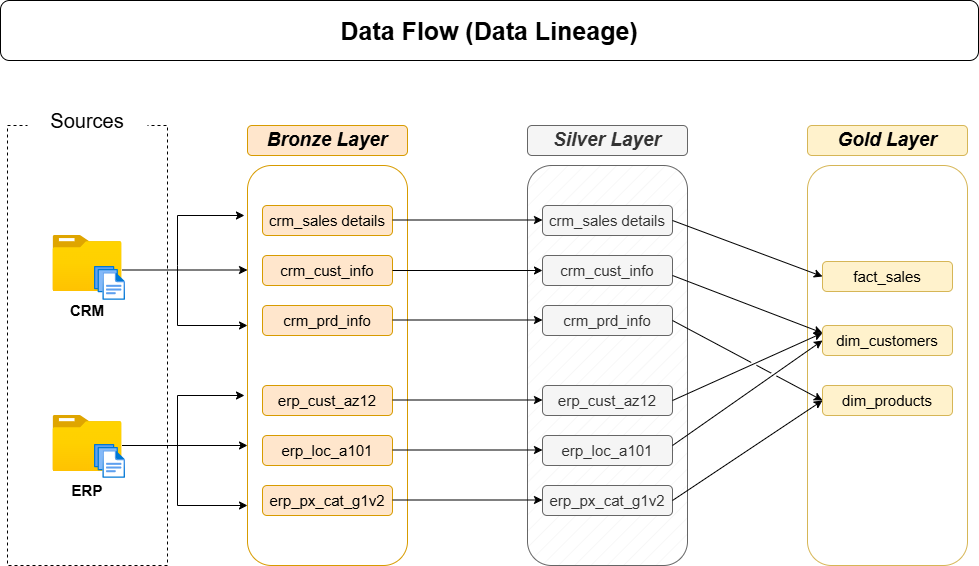

The diagram above was exported from draw.io. Its source (the exported page's mxGraphModel, read from the mxfile embedded in the PNG):
<mxGraphModel dx="1013" dy="1032" grid="0" gridSize="10" guides="1" tooltips="1" connect="1" arrows="1" fold="1" page="0" pageScale="1" pageWidth="1100" pageHeight="1700" math="0" shadow="0">
  <root>
    <mxCell id="0" />
    <mxCell id="1" parent="0" />
    <mxCell id="d7tPn_-yFazsJQ7vgHZz-1" parent="1" style="rounded=0;whiteSpace=wrap;html=1;fillColor=none;dashed=1;" value="" vertex="1">
      <mxGeometry height="440" width="160" x="40" y="80" as="geometry" />
    </mxCell>
    <mxCell id="d7tPn_-yFazsJQ7vgHZz-2" parent="1" style="rounded=1;whiteSpace=wrap;html=1;fillColor=default;strokeColor=none;" value="&lt;font style=&quot;font-size: 20px;&quot;&gt;Sources&lt;/font&gt;" vertex="1">
      <mxGeometry height="30" width="120" x="60" y="60" as="geometry" />
    </mxCell>
    <mxCell id="d7tPn_-yFazsJQ7vgHZz-5" parent="1" style="image;aspect=fixed;html=1;points=[];align=center;fontSize=12;image=img/lib/azure2/general/Folder_Blank.svg;" value="" vertex="1">
      <mxGeometry height="56.00000000000001" width="69" x="85.5" y="190" as="geometry" />
    </mxCell>
    <mxCell id="d7tPn_-yFazsJQ7vgHZz-6" parent="1" style="text;html=1;whiteSpace=wrap;strokeColor=none;fillColor=none;align=center;verticalAlign=middle;rounded=0;" value="&lt;b&gt;&lt;font style=&quot;font-size: 15px;&quot;&gt;CRM&lt;/font&gt;&lt;/b&gt;" vertex="1">
      <mxGeometry height="30" width="60" x="90" y="250" as="geometry" />
    </mxCell>
    <mxCell id="d7tPn_-yFazsJQ7vgHZz-7" parent="1" style="image;aspect=fixed;html=1;points=[];align=center;fontSize=12;image=img/lib/azure2/general/Folder_Blank.svg;" value="" vertex="1">
      <mxGeometry height="56.00000000000001" width="69" x="85.5" y="370" as="geometry" />
    </mxCell>
    <mxCell id="d7tPn_-yFazsJQ7vgHZz-8" parent="1" style="text;html=1;whiteSpace=wrap;strokeColor=none;fillColor=none;align=center;verticalAlign=middle;rounded=0;" value="&lt;span style=&quot;font-size: 15px;&quot;&gt;&lt;b&gt;ERP&lt;/b&gt;&lt;/span&gt;" vertex="1">
      <mxGeometry height="30" width="60" x="90" y="430" as="geometry" />
    </mxCell>
    <mxCell id="d7tPn_-yFazsJQ7vgHZz-9" parent="1" style="rounded=1;whiteSpace=wrap;html=1;fillColor=none;strokeColor=#d79b00;fillStyle=hatch;gradientColor=none;" value="" vertex="1">
      <mxGeometry height="400" width="160" x="280" y="120" as="geometry" />
    </mxCell>
    <mxCell id="d7tPn_-yFazsJQ7vgHZz-14" parent="1" style="rounded=1;whiteSpace=wrap;html=1;fillColor=#ffe6cc;strokeColor=#d79b00;" value="&lt;font style=&quot;font-size: 19px;&quot;&gt;&lt;b&gt;&lt;i&gt;Bronze Layer&lt;/i&gt;&lt;/b&gt;&lt;/font&gt;" vertex="1">
      <mxGeometry height="30" width="160" x="280" y="80" as="geometry" />
    </mxCell>
    <mxCell id="d7tPn_-yFazsJQ7vgHZz-15" parent="1" style="rounded=1;whiteSpace=wrap;html=1;fillColor=#ffe6cc;strokeColor=#d79b00;" value="&lt;font style=&quot;font-size: 15px;&quot;&gt;crm_sales details&lt;/font&gt;" vertex="1">
      <mxGeometry height="30" width="130" x="295" y="160" as="geometry" />
    </mxCell>
    <mxCell id="d7tPn_-yFazsJQ7vgHZz-16" parent="1" style="rounded=1;whiteSpace=wrap;html=1;fillColor=#ffe6cc;strokeColor=#d79b00;" value="&lt;font style=&quot;font-size: 15px;&quot;&gt;crm_cust_info&lt;/font&gt;" vertex="1">
      <mxGeometry height="30" width="130" x="295" y="210" as="geometry" />
    </mxCell>
    <mxCell id="d7tPn_-yFazsJQ7vgHZz-17" parent="1" style="rounded=1;whiteSpace=wrap;html=1;fillColor=#ffe6cc;strokeColor=#d79b00;" value="&lt;font style=&quot;font-size: 15px;&quot;&gt;crm_prd_info&lt;/font&gt;" vertex="1">
      <mxGeometry height="30" width="130" x="295" y="260" as="geometry" />
    </mxCell>
    <mxCell id="d7tPn_-yFazsJQ7vgHZz-18" edge="1" parent="1" style="endArrow=classic;html=1;rounded=0;entryX=0;entryY=0.25;entryDx=0;entryDy=0;" value="">
      <mxGeometry height="50" relative="1" width="50" as="geometry">
        <Array as="points" />
        <mxPoint x="154.5" y="224.5" as="sourcePoint" />
        <mxPoint x="280" y="224.5" as="targetPoint" />
      </mxGeometry>
    </mxCell>
    <mxCell id="d7tPn_-yFazsJQ7vgHZz-20" edge="1" parent="1" style="endArrow=classic;html=1;rounded=0;entryX=-0.019;entryY=0.125;entryDx=0;entryDy=0;entryPerimeter=0;" target="d7tPn_-yFazsJQ7vgHZz-9" value="">
      <mxGeometry height="50" relative="1" width="50" as="geometry">
        <Array as="points">
          <mxPoint x="210" y="170" />
        </Array>
        <mxPoint x="210" y="220" as="sourcePoint" />
        <mxPoint x="280" y="160" as="targetPoint" />
      </mxGeometry>
    </mxCell>
    <mxCell id="d7tPn_-yFazsJQ7vgHZz-22" edge="1" parent="1" style="endArrow=classic;html=1;rounded=0;entryX=0.025;entryY=0.425;entryDx=0;entryDy=0;entryPerimeter=0;" value="">
      <mxGeometry height="50" relative="1" width="50" as="geometry">
        <mxPoint x="210" y="280" as="sourcePoint" />
        <mxPoint x="280" y="280" as="targetPoint" />
      </mxGeometry>
    </mxCell>
    <mxCell id="d7tPn_-yFazsJQ7vgHZz-23" edge="1" parent="1" style="endArrow=none;html=1;rounded=0;" value="">
      <mxGeometry height="50" relative="1" width="50" as="geometry">
        <mxPoint x="210" y="280" as="sourcePoint" />
        <mxPoint x="210" y="220" as="targetPoint" />
      </mxGeometry>
    </mxCell>
    <mxCell id="d7tPn_-yFazsJQ7vgHZz-24" parent="1" style="rounded=1;whiteSpace=wrap;html=1;fillColor=#ffe6cc;strokeColor=#d79b00;" value="&lt;span style=&quot;font-size: 15px;&quot;&gt;erp_px_cat_g1v2&lt;/span&gt;" vertex="1">
      <mxGeometry height="30" width="130" x="295" y="440" as="geometry" />
    </mxCell>
    <mxCell id="d7tPn_-yFazsJQ7vgHZz-25" parent="1" style="rounded=1;whiteSpace=wrap;html=1;fillColor=#ffe6cc;strokeColor=#d79b00;" value="&lt;font style=&quot;font-size: 15px;&quot;&gt;erp_loc_a101&lt;/font&gt;" vertex="1">
      <mxGeometry height="30" width="130" x="295" y="390" as="geometry" />
    </mxCell>
    <mxCell id="d7tPn_-yFazsJQ7vgHZz-26" parent="1" style="rounded=1;whiteSpace=wrap;html=1;fillColor=#ffe6cc;strokeColor=#d79b00;" value="&lt;font style=&quot;font-size: 15px;&quot;&gt;erp_cust_az12&lt;/font&gt;" vertex="1">
      <mxGeometry height="30" width="130" x="295" y="340" as="geometry" />
    </mxCell>
    <mxCell id="d7tPn_-yFazsJQ7vgHZz-27" edge="1" parent="1" style="endArrow=classic;html=1;rounded=0;entryX=0;entryY=0.25;entryDx=0;entryDy=0;" value="">
      <mxGeometry height="50" relative="1" width="50" as="geometry">
        <Array as="points" />
        <mxPoint x="154.5" y="400" as="sourcePoint" />
        <mxPoint x="280" y="400" as="targetPoint" />
      </mxGeometry>
    </mxCell>
    <mxCell id="d7tPn_-yFazsJQ7vgHZz-28" edge="1" parent="1" style="endArrow=classic;html=1;rounded=0;entryX=-0.019;entryY=0.125;entryDx=0;entryDy=0;entryPerimeter=0;" value="">
      <mxGeometry height="50" relative="1" width="50" as="geometry">
        <Array as="points">
          <mxPoint x="210" y="350" />
        </Array>
        <mxPoint x="210" y="400" as="sourcePoint" />
        <mxPoint x="277" y="350" as="targetPoint" />
      </mxGeometry>
    </mxCell>
    <mxCell id="d7tPn_-yFazsJQ7vgHZz-29" edge="1" parent="1" style="endArrow=none;html=1;rounded=0;" value="">
      <mxGeometry height="50" relative="1" width="50" as="geometry">
        <mxPoint x="210" y="460" as="sourcePoint" />
        <mxPoint x="210" y="400" as="targetPoint" />
      </mxGeometry>
    </mxCell>
    <mxCell id="d7tPn_-yFazsJQ7vgHZz-30" edge="1" parent="1" style="endArrow=classic;html=1;rounded=0;entryX=0.025;entryY=0.425;entryDx=0;entryDy=0;entryPerimeter=0;" value="">
      <mxGeometry height="50" relative="1" width="50" as="geometry">
        <mxPoint x="210" y="460" as="sourcePoint" />
        <mxPoint x="280" y="460" as="targetPoint" />
      </mxGeometry>
    </mxCell>
    <mxCell id="A0Xlnn0ELwSYMUmo8AYF-2" parent="1" style="rounded=1;whiteSpace=wrap;html=1;fillColor=#f5f5f5;strokeColor=#666666;fillStyle=hatch;fontColor=#333333;" value="" vertex="1">
      <mxGeometry height="400" width="160" x="560" y="120" as="geometry" />
    </mxCell>
    <mxCell id="A0Xlnn0ELwSYMUmo8AYF-3" parent="1" style="rounded=1;whiteSpace=wrap;html=1;fillColor=#f5f5f5;strokeColor=#666666;fontColor=#333333;" value="&lt;font style=&quot;font-size: 19px;&quot;&gt;&lt;b&gt;&lt;i&gt;Silver Layer&lt;/i&gt;&lt;/b&gt;&lt;/font&gt;" vertex="1">
      <mxGeometry height="30" width="160" x="560" y="80" as="geometry" />
    </mxCell>
    <mxCell id="A0Xlnn0ELwSYMUmo8AYF-4" parent="1" style="rounded=1;whiteSpace=wrap;html=1;fillColor=#f5f5f5;strokeColor=#666666;fontColor=#333333;" value="&lt;font style=&quot;font-size: 15px;&quot;&gt;crm_sales details&lt;/font&gt;" vertex="1">
      <mxGeometry height="30" width="130" x="575" y="160" as="geometry" />
    </mxCell>
    <mxCell id="A0Xlnn0ELwSYMUmo8AYF-5" parent="1" style="rounded=1;whiteSpace=wrap;html=1;fillColor=#f5f5f5;strokeColor=#666666;fontColor=#333333;" value="&lt;font style=&quot;font-size: 15px;&quot;&gt;crm_cust_info&lt;/font&gt;" vertex="1">
      <mxGeometry height="30" width="130" x="575" y="210" as="geometry" />
    </mxCell>
    <mxCell id="A0Xlnn0ELwSYMUmo8AYF-6" parent="1" style="rounded=1;whiteSpace=wrap;html=1;fillColor=#f5f5f5;strokeColor=#666666;fontColor=#333333;" value="&lt;font style=&quot;font-size: 15px;&quot;&gt;crm_prd_info&lt;/font&gt;" vertex="1">
      <mxGeometry height="30" width="130" x="575" y="260" as="geometry" />
    </mxCell>
    <mxCell id="A0Xlnn0ELwSYMUmo8AYF-7" parent="1" style="rounded=1;whiteSpace=wrap;html=1;fillColor=#f5f5f5;strokeColor=#666666;fontColor=#333333;" value="&lt;span style=&quot;font-size: 15px;&quot;&gt;erp_px_cat_g1v2&lt;/span&gt;" vertex="1">
      <mxGeometry height="30" width="130" x="575" y="440" as="geometry" />
    </mxCell>
    <mxCell id="A0Xlnn0ELwSYMUmo8AYF-8" parent="1" style="rounded=1;whiteSpace=wrap;html=1;fillColor=#f5f5f5;strokeColor=#666666;fontColor=#333333;" value="&lt;font style=&quot;font-size: 15px;&quot;&gt;erp_loc_a101&lt;/font&gt;" vertex="1">
      <mxGeometry height="30" width="130" x="575" y="390" as="geometry" />
    </mxCell>
    <mxCell id="A0Xlnn0ELwSYMUmo8AYF-9" parent="1" style="rounded=1;whiteSpace=wrap;html=1;fillColor=#f5f5f5;strokeColor=#666666;fontColor=#333333;" value="&lt;font style=&quot;font-size: 15px;&quot;&gt;erp_cust_az12&lt;/font&gt;" vertex="1">
      <mxGeometry height="30" width="130" x="575" y="340" as="geometry" />
    </mxCell>
    <mxCell id="A0Xlnn0ELwSYMUmo8AYF-11" edge="1" parent="1" source="d7tPn_-yFazsJQ7vgHZz-16" style="endArrow=classic;html=1;rounded=0;exitX=1;exitY=0.5;exitDx=0;exitDy=0;entryX=0;entryY=0.5;entryDx=0;entryDy=0;" target="A0Xlnn0ELwSYMUmo8AYF-5" value="">
      <mxGeometry height="50" relative="1" width="50" as="geometry">
        <mxPoint x="440" y="224.5" as="sourcePoint" />
        <mxPoint x="560" y="224.5" as="targetPoint" />
      </mxGeometry>
    </mxCell>
    <mxCell id="A0Xlnn0ELwSYMUmo8AYF-17" edge="1" parent="1" style="endArrow=classic;html=1;rounded=0;exitX=1;exitY=0.5;exitDx=0;exitDy=0;entryX=0;entryY=0.5;entryDx=0;entryDy=0;" value="">
      <mxGeometry height="50" relative="1" width="50" as="geometry">
        <mxPoint x="425" y="274.5" as="sourcePoint" />
        <mxPoint x="575" y="274.5" as="targetPoint" />
      </mxGeometry>
    </mxCell>
    <mxCell id="A0Xlnn0ELwSYMUmo8AYF-18" edge="1" parent="1" style="endArrow=classic;html=1;rounded=0;exitX=1;exitY=0.5;exitDx=0;exitDy=0;entryX=0;entryY=0.5;entryDx=0;entryDy=0;" value="">
      <mxGeometry height="50" relative="1" width="50" as="geometry">
        <mxPoint x="425" y="174.5" as="sourcePoint" />
        <mxPoint x="575" y="174.5" as="targetPoint" />
      </mxGeometry>
    </mxCell>
    <mxCell id="A0Xlnn0ELwSYMUmo8AYF-19" edge="1" parent="1" style="endArrow=classic;html=1;rounded=0;exitX=1;exitY=0.5;exitDx=0;exitDy=0;entryX=0;entryY=0.5;entryDx=0;entryDy=0;" value="">
      <mxGeometry height="50" relative="1" width="50" as="geometry">
        <mxPoint x="425" y="354.5" as="sourcePoint" />
        <mxPoint x="575" y="354.5" as="targetPoint" />
      </mxGeometry>
    </mxCell>
    <mxCell id="A0Xlnn0ELwSYMUmo8AYF-20" edge="1" parent="1" style="endArrow=classic;html=1;rounded=0;exitX=1;exitY=0.5;exitDx=0;exitDy=0;entryX=0;entryY=0.5;entryDx=0;entryDy=0;" value="">
      <mxGeometry height="50" relative="1" width="50" as="geometry">
        <mxPoint x="425" y="404.5" as="sourcePoint" />
        <mxPoint x="575" y="404.5" as="targetPoint" />
      </mxGeometry>
    </mxCell>
    <mxCell id="A0Xlnn0ELwSYMUmo8AYF-21" edge="1" parent="1" style="endArrow=classic;html=1;rounded=0;exitX=1;exitY=0.5;exitDx=0;exitDy=0;entryX=0;entryY=0.5;entryDx=0;entryDy=0;" value="">
      <mxGeometry height="50" relative="1" width="50" as="geometry">
        <mxPoint x="425" y="454.5" as="sourcePoint" />
        <mxPoint x="575" y="454.5" as="targetPoint" />
      </mxGeometry>
    </mxCell>
    <mxCell id="lggFbTKgfvtb1fY5zDG--1" parent="1" style="rounded=1;whiteSpace=wrap;html=1;fillColor=none;strokeColor=#d6b656;fillStyle=hatch;" value="" vertex="1">
      <mxGeometry height="400" width="160" x="840" y="120" as="geometry" />
    </mxCell>
    <mxCell id="lggFbTKgfvtb1fY5zDG--2" parent="1" style="rounded=1;whiteSpace=wrap;html=1;fillColor=#fff2cc;strokeColor=#d6b656;" value="&lt;font style=&quot;font-size: 19px;&quot;&gt;&lt;b&gt;&lt;i&gt;Gold Layer&lt;/i&gt;&lt;/b&gt;&lt;/font&gt;" vertex="1">
      <mxGeometry height="30" width="160" x="840" y="80" as="geometry" />
    </mxCell>
    <mxCell id="lggFbTKgfvtb1fY5zDG--3" parent="1" style="rounded=1;whiteSpace=wrap;html=1;fillColor=#fff2cc;strokeColor=#d6b656;" value="&lt;span style=&quot;font-size: 15px;&quot;&gt;fact_sales&lt;/span&gt;" vertex="1">
      <mxGeometry height="30" width="130" x="855" y="216" as="geometry" />
    </mxCell>
    <mxCell id="lggFbTKgfvtb1fY5zDG--4" parent="1" style="rounded=1;whiteSpace=wrap;html=1;fillColor=#fff2cc;strokeColor=#d6b656;" value="&lt;span style=&quot;font-size: 15px;&quot;&gt;dim_customers&lt;/span&gt;" vertex="1">
      <mxGeometry height="30" width="130" x="855" y="280" as="geometry" />
    </mxCell>
    <mxCell id="lggFbTKgfvtb1fY5zDG--5" parent="1" style="rounded=1;whiteSpace=wrap;html=1;fillColor=#fff2cc;strokeColor=#d6b656;" value="&lt;span style=&quot;font-size: 15px;&quot;&gt;dim_products&lt;/span&gt;" vertex="1">
      <mxGeometry height="30" width="130" x="855" y="340" as="geometry" />
    </mxCell>
    <mxCell id="lggFbTKgfvtb1fY5zDG--9" edge="1" parent="1" source="A0Xlnn0ELwSYMUmo8AYF-4" style="endArrow=classic;html=1;rounded=0;exitX=1;exitY=0.5;exitDx=0;exitDy=0;entryX=0;entryY=0.5;entryDx=0;entryDy=0;" target="lggFbTKgfvtb1fY5zDG--3" value="">
      <mxGeometry height="50" relative="1" width="50" as="geometry">
        <mxPoint x="750" y="250" as="sourcePoint" />
        <mxPoint x="800" y="200" as="targetPoint" />
      </mxGeometry>
    </mxCell>
    <mxCell id="lggFbTKgfvtb1fY5zDG--10" edge="1" parent="1" source="A0Xlnn0ELwSYMUmo8AYF-9" style="endArrow=classic;html=1;rounded=0;exitX=1;exitY=0.5;exitDx=0;exitDy=0;entryX=0;entryY=0.25;entryDx=0;entryDy=0;jumpStyle=gap;" target="lggFbTKgfvtb1fY5zDG--4" value="">
      <mxGeometry height="50" relative="1" width="50" as="geometry">
        <mxPoint x="780" y="310" as="sourcePoint" />
        <mxPoint x="830" y="260" as="targetPoint" />
      </mxGeometry>
    </mxCell>
    <mxCell id="lggFbTKgfvtb1fY5zDG--11" edge="1" parent="1" style="endArrow=classic;html=1;rounded=0;entryX=0;entryY=0.25;entryDx=0;entryDy=0;jumpStyle=gap;" target="lggFbTKgfvtb1fY5zDG--4" value="">
      <mxGeometry height="50" relative="1" width="50" as="geometry">
        <mxPoint x="705" y="230" as="sourcePoint" />
        <mxPoint x="755" y="180" as="targetPoint" />
      </mxGeometry>
    </mxCell>
    <mxCell id="lggFbTKgfvtb1fY5zDG--12" edge="1" parent="1" style="endArrow=classic;html=1;rounded=0;entryX=0;entryY=0.5;entryDx=0;entryDy=0;jumpStyle=gap;" target="lggFbTKgfvtb1fY5zDG--4" value="">
      <mxGeometry height="50" relative="1" width="50" as="geometry">
        <mxPoint x="705" y="400" as="sourcePoint" />
        <mxPoint x="850" y="295" as="targetPoint" />
      </mxGeometry>
    </mxCell>
    <mxCell id="lggFbTKgfvtb1fY5zDG--13" edge="1" parent="1" source="A0Xlnn0ELwSYMUmo8AYF-6" style="endArrow=classic;html=1;rounded=0;entryX=0;entryY=0.5;entryDx=0;entryDy=0;exitX=1;exitY=0.5;exitDx=0;exitDy=0;jumpStyle=gap;" target="lggFbTKgfvtb1fY5zDG--5" value="">
      <mxGeometry height="50" relative="1" width="50" as="geometry">
        <mxPoint x="705" y="280" as="sourcePoint" />
        <mxPoint x="755" y="230" as="targetPoint" />
      </mxGeometry>
    </mxCell>
    <mxCell id="lggFbTKgfvtb1fY5zDG--14" edge="1" parent="1" source="A0Xlnn0ELwSYMUmo8AYF-7" style="endArrow=classic;html=1;rounded=0;entryX=0;entryY=0.5;entryDx=0;entryDy=0;exitX=1;exitY=0.5;exitDx=0;exitDy=0;jumpStyle=gap;" target="lggFbTKgfvtb1fY5zDG--5" value="">
      <mxGeometry height="50" relative="1" width="50" as="geometry">
        <mxPoint x="705" y="460" as="sourcePoint" />
        <mxPoint x="755" y="410" as="targetPoint" />
      </mxGeometry>
    </mxCell>
    <mxCell id="0DfG0NopkrgOOat1xbng-1" parent="1" style="rounded=1;whiteSpace=wrap;html=1;align=center;" value="&lt;b&gt;&lt;font style=&quot;font-size: 25px;&quot;&gt;Data Flow (Data Lineage)&lt;/font&gt;&lt;/b&gt;" vertex="1">
      <mxGeometry height="60" width="978" x="33" y="-45" as="geometry" />
    </mxCell>
    <mxCell id="0DfG0NopkrgOOat1xbng-4" parent="1" style="image;aspect=fixed;html=1;points=[];align=center;fontSize=12;image=img/lib/azure2/general/Files.svg;" value="" vertex="1">
      <mxGeometry height="33.91" width="31" x="127" y="221" as="geometry" />
    </mxCell>
    <mxCell id="0DfG0NopkrgOOat1xbng-5" parent="1" style="image;aspect=fixed;html=1;points=[];align=center;fontSize=12;image=img/lib/azure2/general/Files.svg;" value="" vertex="1">
      <mxGeometry height="33.91" width="31" x="127" y="399" as="geometry" />
    </mxCell>
  </root>
</mxGraphModel>